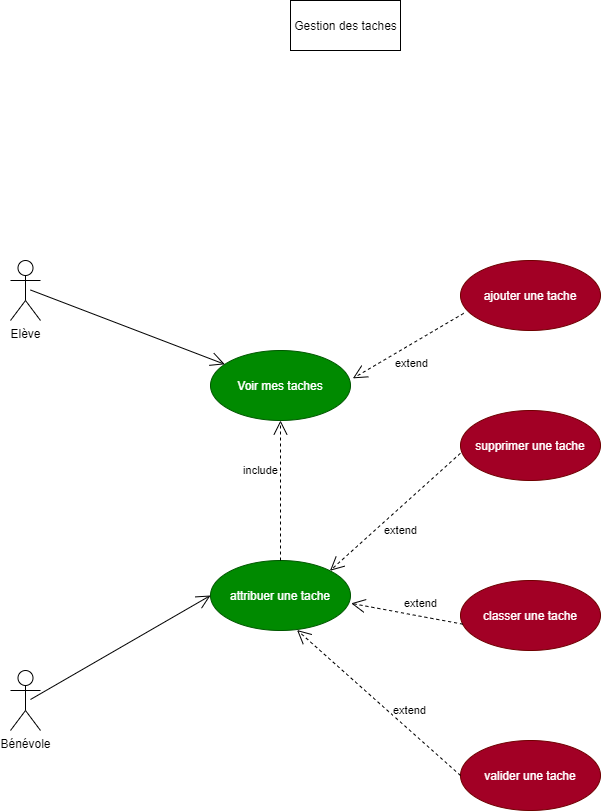

The diagram above was exported from draw.io. Its source (the exported page's mxGraphModel, read from the mxfile embedded in the PNG):
<mxGraphModel dx="842" dy="617" grid="1" gridSize="10" guides="1" tooltips="1" connect="1" arrows="1" fold="1" page="1" pageScale="1" pageWidth="827" pageHeight="1169" math="0" shadow="0">
  <root>
    <mxCell id="0" />
    <mxCell id="1" parent="0" />
    <mxCell id="2" value="Gestion des taches" style="html=1;" parent="1" vertex="1">
      <mxGeometry x="330" y="50" width="110" height="50" as="geometry" />
    </mxCell>
    <mxCell id="3" value="Elève" style="shape=umlActor;verticalLabelPosition=bottom;verticalAlign=top;html=1;" vertex="1" parent="1">
      <mxGeometry x="50" y="310" width="30" height="60" as="geometry" />
    </mxCell>
    <mxCell id="4" value="Bénévole" style="shape=umlActor;verticalLabelPosition=bottom;verticalAlign=top;html=1;" vertex="1" parent="1">
      <mxGeometry x="50" y="720" width="30" height="60" as="geometry" />
    </mxCell>
    <mxCell id="5" value="Voir mes taches" style="ellipse;whiteSpace=wrap;html=1;fillColor=#008a00;fontColor=#ffffff;strokeColor=#005700;" vertex="1" parent="1">
      <mxGeometry x="250" y="400" width="140" height="70" as="geometry" />
    </mxCell>
    <mxCell id="7" value="ajouter une tache" style="ellipse;whiteSpace=wrap;html=1;fillColor=#a20025;fontColor=#ffffff;strokeColor=#6F0000;" vertex="1" parent="1">
      <mxGeometry x="500" y="310" width="140" height="70" as="geometry" />
    </mxCell>
    <mxCell id="8" value="supprimer une tache" style="ellipse;whiteSpace=wrap;html=1;fillColor=#a20025;fontColor=#ffffff;strokeColor=#6F0000;" vertex="1" parent="1">
      <mxGeometry x="500" y="460" width="140" height="70" as="geometry" />
    </mxCell>
    <mxCell id="9" value="classer une tache" style="ellipse;whiteSpace=wrap;html=1;fillColor=#a20025;fontColor=#ffffff;strokeColor=#6F0000;" vertex="1" parent="1">
      <mxGeometry x="500" y="630" width="140" height="70" as="geometry" />
    </mxCell>
    <mxCell id="10" value="valider une tache" style="ellipse;whiteSpace=wrap;html=1;fillColor=#a20025;fontColor=#ffffff;strokeColor=#6F0000;" vertex="1" parent="1">
      <mxGeometry x="500" y="790" width="140" height="70" as="geometry" />
    </mxCell>
    <mxCell id="11" value="attribuer une tache" style="ellipse;whiteSpace=wrap;html=1;fillColor=#008a00;fontColor=#ffffff;strokeColor=#005700;" vertex="1" parent="1">
      <mxGeometry x="250" y="610" width="140" height="70" as="geometry" />
    </mxCell>
    <mxCell id="12" value="" style="endArrow=open;endFill=1;endSize=12;html=1;entryX=0;entryY=0.5;entryDx=0;entryDy=0;" edge="1" parent="1" target="11">
      <mxGeometry width="160" relative="1" as="geometry">
        <mxPoint x="70" y="749" as="sourcePoint" />
        <mxPoint x="230" y="749" as="targetPoint" />
      </mxGeometry>
    </mxCell>
    <mxCell id="13" value="" style="endArrow=open;endFill=1;endSize=12;html=1;" edge="1" parent="1" target="5">
      <mxGeometry width="160" relative="1" as="geometry">
        <mxPoint x="70" y="339.5" as="sourcePoint" />
        <mxPoint x="230" y="339.5" as="targetPoint" />
      </mxGeometry>
    </mxCell>
    <mxCell id="14" value="include" style="endArrow=open;endSize=12;dashed=1;html=1;entryX=0.5;entryY=1;entryDx=0;entryDy=0;exitX=0.5;exitY=0;exitDx=0;exitDy=0;" edge="1" parent="1" source="11" target="5">
      <mxGeometry x="0.2857" y="20" width="160" relative="1" as="geometry">
        <mxPoint x="330" y="610" as="sourcePoint" />
        <mxPoint x="490" y="610" as="targetPoint" />
        <mxPoint as="offset" />
      </mxGeometry>
    </mxCell>
    <mxCell id="15" value="extend" style="endArrow=open;endSize=12;dashed=1;html=1;exitX=0;exitY=0.5;exitDx=0;exitDy=0;entryX=0.618;entryY=0.993;entryDx=0;entryDy=0;entryPerimeter=0;" edge="1" parent="1" source="10" target="11">
      <mxGeometry x="-0.2633" y="-15" width="160" relative="1" as="geometry">
        <mxPoint x="340" y="679" as="sourcePoint" />
        <mxPoint x="350" y="830" as="targetPoint" />
        <mxPoint as="offset" />
      </mxGeometry>
    </mxCell>
    <mxCell id="16" value="extend" style="endArrow=open;endSize=12;dashed=1;html=1;exitX=0.023;exitY=0.755;exitDx=0;exitDy=0;exitPerimeter=0;entryX=1.017;entryY=0.398;entryDx=0;entryDy=0;entryPerimeter=0;" edge="1" parent="1" source="7" target="5">
      <mxGeometry x="0.0832" y="17" width="160" relative="1" as="geometry">
        <mxPoint x="390" y="434.5" as="sourcePoint" />
        <mxPoint x="390" y="480" as="targetPoint" />
        <mxPoint as="offset" />
      </mxGeometry>
    </mxCell>
    <mxCell id="17" value="extend" style="endArrow=open;endSize=12;dashed=1;html=1;exitX=-0.001;exitY=0.612;exitDx=0;exitDy=0;exitPerimeter=0;entryX=1;entryY=0;entryDx=0;entryDy=0;" edge="1" parent="1" source="8" target="11">
      <mxGeometry x="0.0957" y="17" width="160" relative="1" as="geometry">
        <mxPoint x="350" y="540" as="sourcePoint" />
        <mxPoint x="510" y="540" as="targetPoint" />
        <mxPoint as="offset" />
      </mxGeometry>
    </mxCell>
    <mxCell id="18" value="extend" style="endArrow=open;endSize=12;dashed=1;html=1;entryX=1.005;entryY=0.612;entryDx=0;entryDy=0;entryPerimeter=0;exitX=0.017;exitY=0.624;exitDx=0;exitDy=0;exitPerimeter=0;" edge="1" parent="1" source="9" target="11">
      <mxGeometry x="-0.1993" y="-13" width="160" relative="1" as="geometry">
        <mxPoint x="480" y="620" as="sourcePoint" />
        <mxPoint x="490" y="665" as="targetPoint" />
        <mxPoint x="-1" as="offset" />
      </mxGeometry>
    </mxCell>
  </root>
</mxGraphModel>